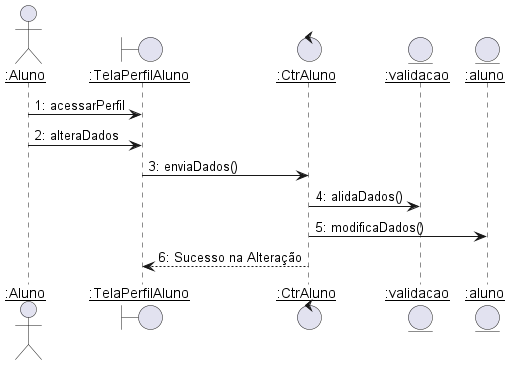

The diagram above was rendered by PlantUML. Its source (embedded in the PNG):
@startuml alterar_aluno
skinparam sequenceParticipant underline

actor ":Aluno" as Aluno
boundary ":TelaPerfilAluno" as TelaPerfilAluno
control ":CtrAluno" as CtrAluno
entity ":validacao" as validacao
entity ":aluno" as aluno



Aluno -> TelaPerfilAluno : 1: acessarPerfil
Aluno -> TelaPerfilAluno : 2: alteraDados
TelaPerfilAluno -> CtrAluno : 3: enviaDados()
CtrAluno -> validacao: 4: alidaDados()
CtrAluno -> aluno : 5: modificaDados()
CtrAluno --> TelaPerfilAluno --: 6: Sucesso na Alteração


@enduml